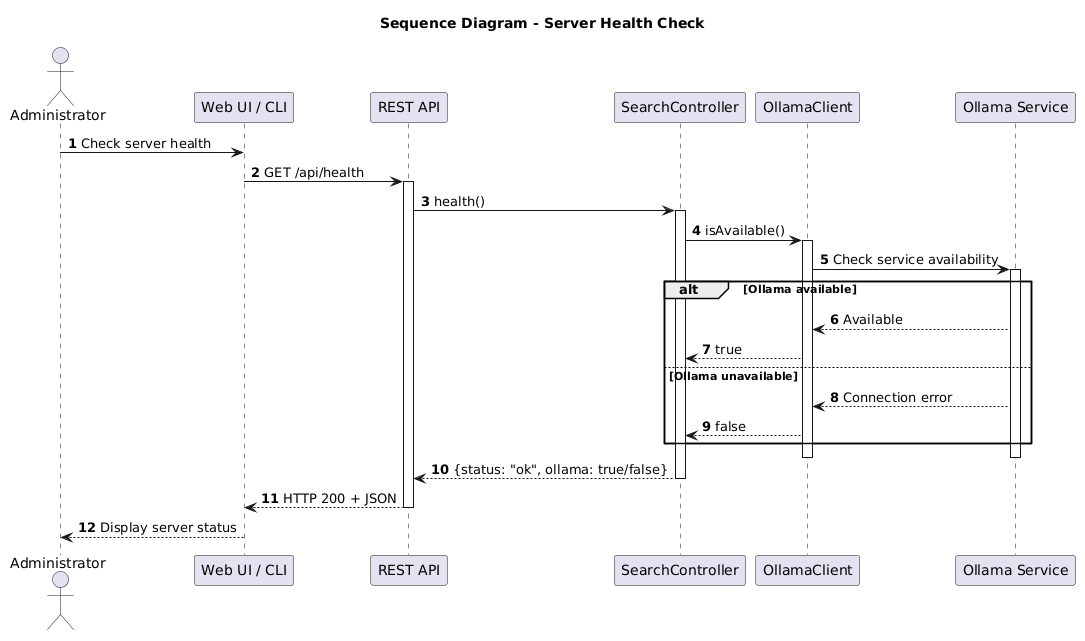

The diagram above was rendered by PlantUML. Its source (embedded in the PNG):
@startuml
title Sequence Diagram - Server Health Check

autonumber
skinparam shadowing false

actor Administrator
participant "Web UI / CLI" as Client
participant "REST API" as API
participant "SearchController" as Controller
participant "OllamaClient" as Ollama
participant "Ollama Service" as LLM

Administrator -> Client: Check server health
Client -> API: GET /api/health
activate API

API -> Controller: health()
activate Controller

Controller -> Ollama: isAvailable()
activate Ollama

Ollama -> LLM: Check service availability
activate LLM

alt Ollama available
    LLM --> Ollama: Available
    Ollama --> Controller: true
else Ollama unavailable
    LLM --> Ollama: Connection error
    Ollama --> Controller: false
end

deactivate LLM
deactivate Ollama

Controller --> API: {status: "ok", ollama: true/false}
deactivate Controller

API --> Client: HTTP 200 + JSON
deactivate API

Client --> Administrator: Display server status
@enduml